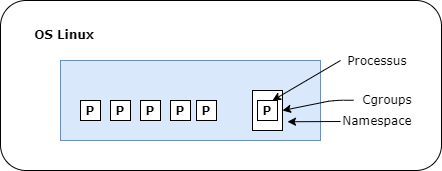

The diagram above was exported from draw.io. Its source (the exported page's mxGraphModel, read from the mxfile embedded in the PNG):
<mxGraphModel dx="670" dy="331" grid="1" gridSize="10" guides="1" tooltips="1" connect="1" arrows="1" fold="1" page="1" pageScale="1" pageWidth="827" pageHeight="1169" math="0" shadow="0">
  <root>
    <mxCell id="0" />
    <mxCell id="1" parent="0" />
    <mxCell id="20" value="" style="rounded=1;whiteSpace=wrap;html=1;" vertex="1" parent="1">
      <mxGeometry x="100" y="260" width="441" height="170" as="geometry" />
    </mxCell>
    <mxCell id="18" value="" style="rounded=0;whiteSpace=wrap;html=1;fillColor=#dae8fc;strokeColor=#6c8ebf;" vertex="1" parent="1">
      <mxGeometry x="160" y="320" width="260" height="80" as="geometry" />
    </mxCell>
    <mxCell id="10" value="" style="rounded=0;whiteSpace=wrap;html=1;fontFamily=Verdana;" parent="1" vertex="1">
      <mxGeometry x="352" y="350" width="30" height="40" as="geometry" />
    </mxCell>
    <mxCell id="3" value="OS Linux" style="text;html=1;strokeColor=none;fillColor=none;align=center;verticalAlign=middle;whiteSpace=wrap;rounded=0;fontFamily=Verdana;fontStyle=1" parent="1" vertex="1">
      <mxGeometry x="109" y="284" width="110" height="20" as="geometry" />
    </mxCell>
    <mxCell id="4" value="P" style="whiteSpace=wrap;html=1;aspect=fixed;fontFamily=Verdana;fontStyle=1" parent="1" vertex="1">
      <mxGeometry x="180" y="360" width="20" height="20" as="geometry" />
    </mxCell>
    <mxCell id="5" value="P" style="whiteSpace=wrap;html=1;aspect=fixed;fontFamily=Verdana;fontStyle=1" parent="1" vertex="1">
      <mxGeometry x="210" y="360" width="20" height="20" as="geometry" />
    </mxCell>
    <mxCell id="6" value="P" style="whiteSpace=wrap;html=1;aspect=fixed;fontFamily=Verdana;fontStyle=1" parent="1" vertex="1">
      <mxGeometry x="240" y="360" width="20" height="20" as="geometry" />
    </mxCell>
    <mxCell id="7" value="P" style="whiteSpace=wrap;html=1;aspect=fixed;fontFamily=Verdana;fontStyle=1" parent="1" vertex="1">
      <mxGeometry x="270" y="360" width="20" height="20" as="geometry" />
    </mxCell>
    <mxCell id="8" value="P" style="whiteSpace=wrap;html=1;aspect=fixed;fontFamily=Verdana;fontStyle=1" parent="1" vertex="1">
      <mxGeometry x="296" y="360" width="20" height="20" as="geometry" />
    </mxCell>
    <mxCell id="9" value="P" style="whiteSpace=wrap;html=1;aspect=fixed;fontFamily=Verdana;fontStyle=1" parent="1" vertex="1">
      <mxGeometry x="357" y="360" width="20" height="20" as="geometry" />
    </mxCell>
    <mxCell id="12" value="" style="endArrow=classic;html=1;fontFamily=Verdana;entryX=0.75;entryY=0;entryDx=0;entryDy=0;" parent="1" target="9" edge="1">
      <mxGeometry width="50" height="50" relative="1" as="geometry">
        <mxPoint x="440" y="320" as="sourcePoint" />
        <mxPoint x="610" y="280" as="targetPoint" />
      </mxGeometry>
    </mxCell>
    <mxCell id="13" value="Processus" style="text;html=1;strokeColor=none;fillColor=none;align=center;verticalAlign=middle;whiteSpace=wrap;rounded=0;fontFamily=Verdana;" parent="1" vertex="1">
      <mxGeometry x="442" y="310" width="70" height="20" as="geometry" />
    </mxCell>
    <mxCell id="14" value="" style="endArrow=classic;html=1;fontFamily=Verdana;entryX=1;entryY=0.75;entryDx=0;entryDy=0;" edge="1" parent="1">
      <mxGeometry width="50" height="50" relative="1" as="geometry">
        <mxPoint x="440" y="381" as="sourcePoint" />
        <mxPoint x="387" y="381.25" as="targetPoint" />
      </mxGeometry>
    </mxCell>
    <mxCell id="15" value="Namespace" style="text;html=1;strokeColor=none;fillColor=none;align=center;verticalAlign=middle;whiteSpace=wrap;rounded=0;fontFamily=Verdana;" vertex="1" parent="1">
      <mxGeometry x="442" y="370" width="70" height="20" as="geometry" />
    </mxCell>
    <mxCell id="16" value="" style="endArrow=classic;html=1;fontFamily=Verdana;entryX=1;entryY=0.5;entryDx=0;entryDy=0;" edge="1" parent="1" target="10">
      <mxGeometry width="50" height="50" relative="1" as="geometry">
        <mxPoint x="453" y="359.75" as="sourcePoint" />
        <mxPoint x="400" y="360" as="targetPoint" />
        <Array as="points">
          <mxPoint x="433" y="359.75" />
        </Array>
      </mxGeometry>
    </mxCell>
    <mxCell id="17" value="Cgroups" style="text;html=1;strokeColor=none;fillColor=none;align=center;verticalAlign=middle;whiteSpace=wrap;rounded=0;fontFamily=Verdana;" vertex="1" parent="1">
      <mxGeometry x="452" y="338" width="70" height="42" as="geometry" />
    </mxCell>
  </root>
</mxGraphModel>